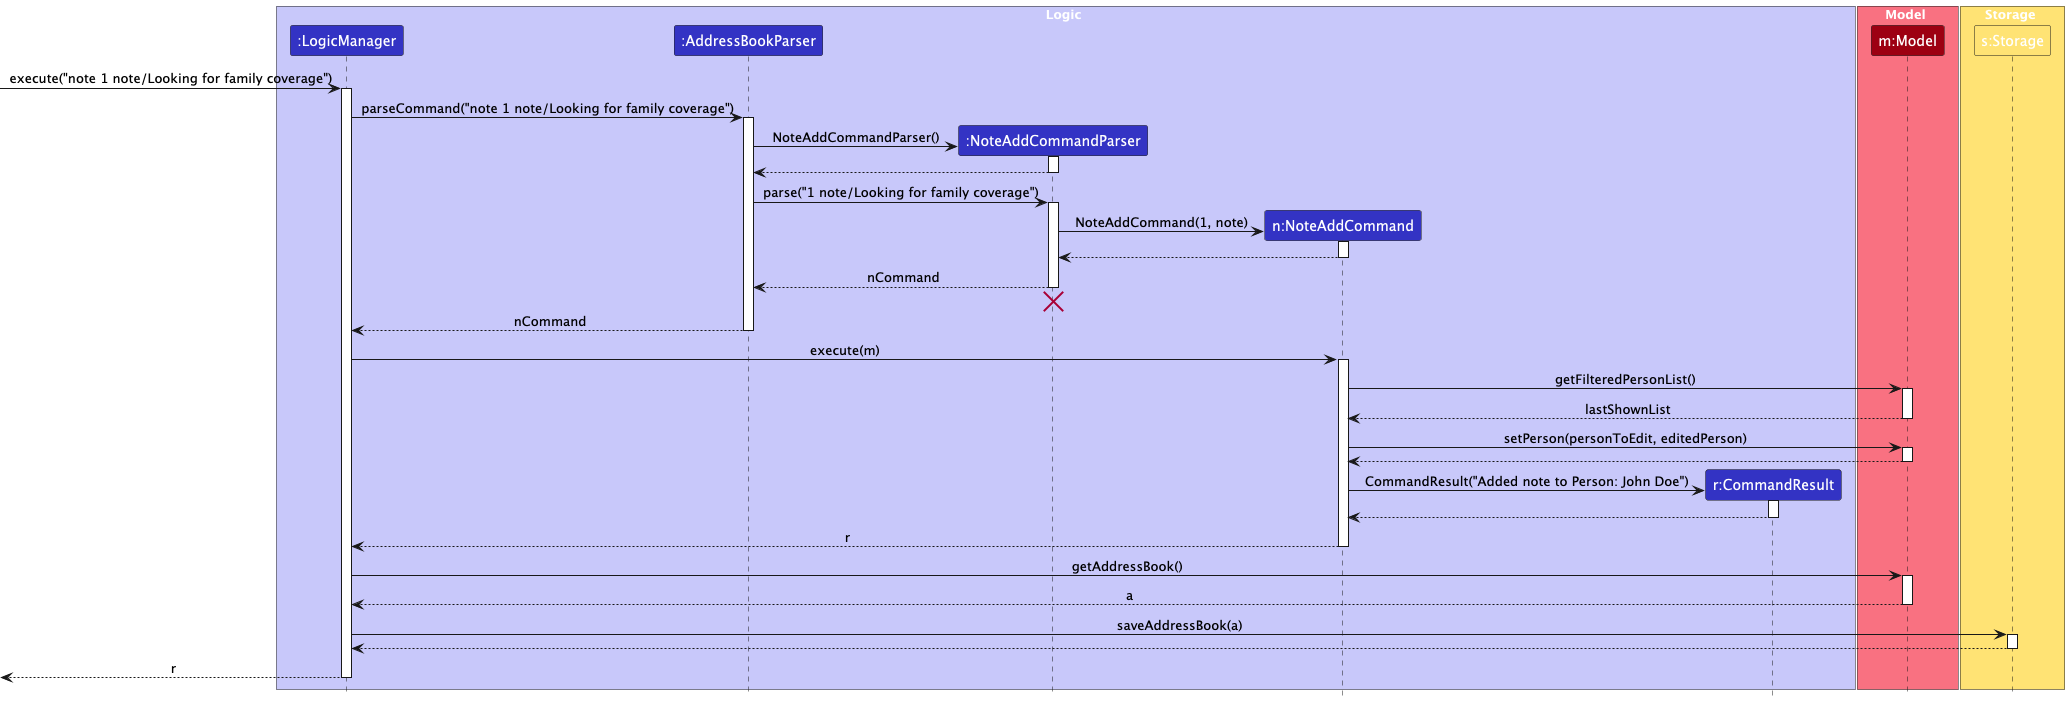

The diagram above was rendered by PlantUML. Its source (embedded in the PNG):
@startuml
!include style.puml
skinparam ArrowFontStyle plain

box Logic LOGIC_COLOR_T1
participant ":LogicManager" as LogicManager LOGIC_COLOR
participant ":AddressBookParser" as AddressBookParser LOGIC_COLOR
participant ":NoteAddCommandParser" as NoteAddCommandParser LOGIC_COLOR
participant "n:NoteAddCommand" as NoteAddCommand LOGIC_COLOR
participant "r:CommandResult" as CommandResult LOGIC_COLOR
end box

box Model MODEL_COLOR_T1
participant "m:Model" as Model MODEL_COLOR
end box

box Storage STORAGE_COLOR_T1
participant "s:Storage" as Storage STORAGE_COLOR_T1
end box

[-> LogicManager : execute("note 1 note/Looking for family coverage")
activate LogicManager

LogicManager -> AddressBookParser : parseCommand("note 1 note/Looking for family coverage")
activate AddressBookParser

create NoteAddCommandParser
AddressBookParser -> NoteAddCommandParser : NoteAddCommandParser()
activate NoteAddCommandParser

NoteAddCommandParser --> AddressBookParser
deactivate NoteAddCommandParser

AddressBookParser -> NoteAddCommandParser : parse("1 note/Looking for family coverage")
activate NoteAddCommandParser

' no need to do argumentTokenizer
create NoteAddCommand
NoteAddCommandParser -> NoteAddCommand : NoteAddCommand(1, note)
activate NoteAddCommand

NoteAddCommand --> NoteAddCommandParser
deactivate NoteAddCommand

NoteAddCommandParser --> AddressBookParser : nCommand
deactivate NoteAddCommandParser

' Hidden arrow to position the destroy marker below the end of the activation bar.
NoteAddCommandParser -[hidden]-> AddressBookParser
destroy NoteAddCommandParser

AddressBookParser --> LogicManager : nCommand
deactivate AddressBookParser

LogicManager -> NoteAddCommand : execute(m)
activate NoteAddCommand

NoteAddCommand -> Model : getFilteredPersonList()
activate Model

Model --> NoteAddCommand : lastShownList
deactivate Model

NoteAddCommand -> Model : setPerson(personToEdit, editedPerson)
activate Model

Model --> NoteAddCommand
deactivate Model

create CommandResult
NoteAddCommand -> CommandResult : CommandResult("Added note to Person: John Doe")
activate CommandResult

CommandResult --> NoteAddCommand
deactivate CommandResult

NoteAddCommand --> LogicManager : r
deactivate NoteAddCommand

LogicManager -> Model : getAddressBook()
activate Model

Model --> LogicManager : a
deactivate Model

LogicManager -> Storage : saveAddressBook(a)
activate Storage

Storage --> LogicManager
deactivate Storage

[<-- LogicManager : r
deactivate LogicManager
@enduml